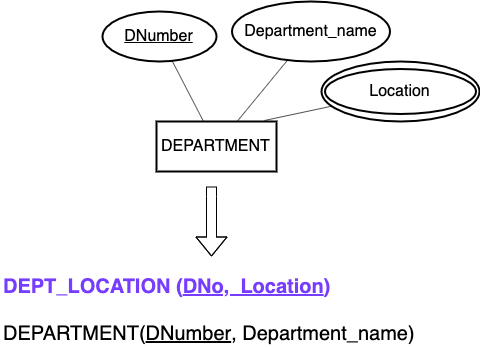

The diagram above was exported from draw.io. Its source (the exported page's mxGraphModel, read from the mxfile embedded in the PNG):
<mxGraphModel dx="932" dy="590" grid="1" gridSize="10" guides="1" tooltips="1" connect="1" arrows="1" fold="1" page="1" pageScale="1" pageWidth="827" pageHeight="1169" math="0" shadow="0">
  <root>
    <mxCell id="0" />
    <mxCell id="1" parent="0" />
    <mxCell id="yVpLkVPkTYECUh8DkX4--91" value="DEPARTMENT" style="html=1;fillColor=none;fontSize=16;strokeWidth=2;" parent="1" vertex="1">
      <mxGeometry x="235" y="185" width="120" height="50" as="geometry" />
    </mxCell>
    <mxCell id="PgpCpTxEGu4RVDJ2l71C-1" value="" style="shape=flexArrow;endArrow=classic;html=1;" parent="1" edge="1">
      <mxGeometry width="50" height="50" relative="1" as="geometry">
        <mxPoint x="290" y="250" as="sourcePoint" />
        <mxPoint x="290" y="320" as="targetPoint" />
        <Array as="points">
          <mxPoint x="290" y="260" />
        </Array>
      </mxGeometry>
    </mxCell>
    <mxCell id="PgpCpTxEGu4RVDJ2l71C-2" value="&lt;b&gt;&lt;font color=&quot;#773dff&quot;&gt;DEPT_LOCATION (&lt;u&gt;DNo,&amp;nbsp; Location&lt;/u&gt;)&lt;/font&gt;&lt;/b&gt;" style="text;html=1;strokeColor=none;fillColor=none;align=left;verticalAlign=middle;whiteSpace=wrap;rounded=0;fontSize=20;" parent="1" vertex="1">
      <mxGeometry x="79.5" y="340" width="462" height="20" as="geometry" />
    </mxCell>
    <mxCell id="PgpCpTxEGu4RVDJ2l71C-3" value="DEPARTMENT(&lt;u&gt;DNumber&lt;/u&gt;, Department_name)" style="text;html=1;strokeColor=none;fillColor=none;align=left;verticalAlign=middle;whiteSpace=wrap;rounded=0;fontSize=20;" parent="1" vertex="1">
      <mxGeometry x="80" y="383" width="471" height="27" as="geometry" />
    </mxCell>
    <mxCell id="PgpCpTxEGu4RVDJ2l71C-10" value="DNumber" style="ellipse;whiteSpace=wrap;html=1;strokeWidth=2;fillColor=none;fontSize=16;fontStyle=4" parent="1" vertex="1">
      <mxGeometry x="181" y="75" width="114" height="50" as="geometry" />
    </mxCell>
    <mxCell id="PgpCpTxEGu4RVDJ2l71C-11" value="Department_name" style="ellipse;whiteSpace=wrap;html=1;strokeWidth=2;fillColor=none;fontSize=16;" parent="1" vertex="1">
      <mxGeometry x="310.5" y="65" width="158" height="60" as="geometry" />
    </mxCell>
    <mxCell id="PgpCpTxEGu4RVDJ2l71C-12" value="" style="endArrow=none;html=1;" parent="1" source="yVpLkVPkTYECUh8DkX4--91" target="PgpCpTxEGu4RVDJ2l71C-11" edge="1">
      <mxGeometry width="50" height="50" relative="1" as="geometry">
        <mxPoint x="456" y="237.5" as="sourcePoint" />
        <mxPoint x="413" y="153" as="targetPoint" />
      </mxGeometry>
    </mxCell>
    <mxCell id="PgpCpTxEGu4RVDJ2l71C-13" value="" style="endArrow=none;html=1;" parent="1" source="yVpLkVPkTYECUh8DkX4--91" target="PgpCpTxEGu4RVDJ2l71C-10" edge="1">
      <mxGeometry width="50" height="50" relative="1" as="geometry">
        <mxPoint x="356.7543859649122" y="195" as="sourcePoint" />
        <mxPoint x="423" y="163" as="targetPoint" />
      </mxGeometry>
    </mxCell>
    <mxCell id="zwheDa5V5sRKiQhfyqnU-2" value="Location" style="ellipse;whiteSpace=wrap;html=1;strokeWidth=2;fillColor=none;fontSize=16;" vertex="1" parent="1">
      <mxGeometry x="400" y="125" width="158" height="60" as="geometry" />
    </mxCell>
    <mxCell id="zwheDa5V5sRKiQhfyqnU-3" value="" style="endArrow=none;html=1;exitX=0.9;exitY=-0.02;exitDx=0;exitDy=0;exitPerimeter=0;" edge="1" parent="1" source="yVpLkVPkTYECUh8DkX4--91" target="zwheDa5V5sRKiQhfyqnU-2">
      <mxGeometry width="50" height="50" relative="1" as="geometry">
        <mxPoint x="329.58333333333326" y="195" as="sourcePoint" />
        <mxPoint x="395.3639395557493" y="128.1044682483905" as="targetPoint" />
      </mxGeometry>
    </mxCell>
    <mxCell id="zwheDa5V5sRKiQhfyqnU-4" value="" style="ellipse;whiteSpace=wrap;html=1;strokeWidth=2;fillColor=none;fontSize=16;" vertex="1" parent="1">
      <mxGeometry x="403.5" y="132.5" width="151" height="45" as="geometry" />
    </mxCell>
  </root>
</mxGraphModel>